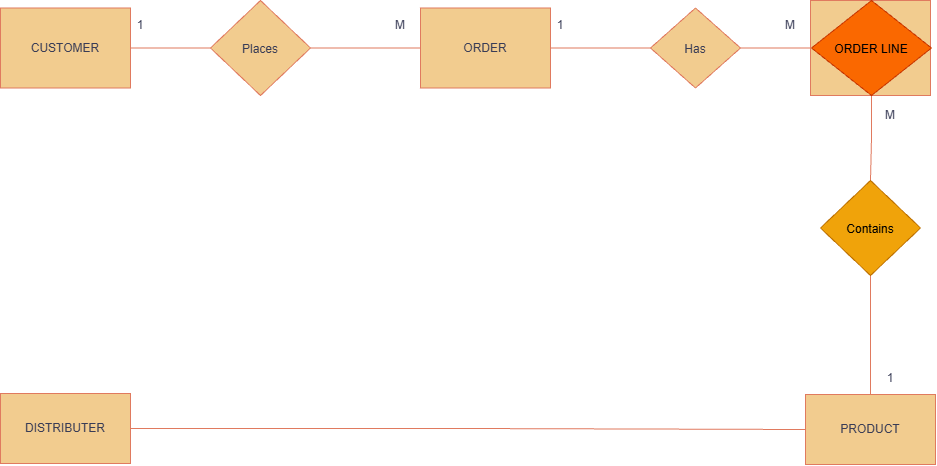

The diagram above was exported from draw.io. Its source (the exported page's mxGraphModel, read from the mxfile embedded in the PNG):
<mxGraphModel dx="1355" dy="693" grid="1" gridSize="10" guides="1" tooltips="1" connect="1" arrows="1" fold="1" page="1" pageScale="1" pageWidth="827" pageHeight="1169" math="0" shadow="0">
  <root>
    <mxCell id="0" />
    <mxCell id="1" parent="0" />
    <mxCell id="vHaY3joKjRbDCGuTRw9z-12" edge="1" parent="1" source="vHaY3joKjRbDCGuTRw9z-1" style="edgeStyle=orthogonalEdgeStyle;rounded=0;orthogonalLoop=1;jettySize=auto;html=1;exitX=1;exitY=0.5;exitDx=0;exitDy=0;entryX=0;entryY=0.5;entryDx=0;entryDy=0;endArrow=none;endFill=0;labelBackgroundColor=none;strokeColor=#E07A5F;fontColor=default;" target="vHaY3joKjRbDCGuTRw9z-2">
      <mxGeometry relative="1" as="geometry" />
    </mxCell>
    <mxCell id="vHaY3joKjRbDCGuTRw9z-1" parent="1" style="rounded=0;whiteSpace=wrap;html=1;fillColor=#F2CC8F;fontColor=#393C56;strokeColor=#E07A5F;labelBackgroundColor=none;" value="CUSTOMER" vertex="1">
      <mxGeometry height="80" width="130" x="50" y="167.5" as="geometry" />
    </mxCell>
    <mxCell id="vHaY3joKjRbDCGuTRw9z-13" edge="1" parent="1" source="vHaY3joKjRbDCGuTRw9z-2" style="edgeStyle=orthogonalEdgeStyle;rounded=0;orthogonalLoop=1;jettySize=auto;html=1;exitX=1;exitY=0.5;exitDx=0;exitDy=0;endArrow=none;endFill=0;labelBackgroundColor=none;strokeColor=#E07A5F;fontColor=default;" target="vHaY3joKjRbDCGuTRw9z-3">
      <mxGeometry relative="1" as="geometry" />
    </mxCell>
    <mxCell id="vHaY3joKjRbDCGuTRw9z-2" parent="1" style="rhombus;whiteSpace=wrap;html=1;shapeInside=1;fillColor=#F2CC8F;strokeColor=#E07A5F;labelBackgroundColor=none;fontColor=#393C56;" value="Places" vertex="1">
      <mxGeometry height="95" width="100" x="260" y="160" as="geometry" />
    </mxCell>
    <mxCell id="vHaY3joKjRbDCGuTRw9z-14" edge="1" parent="1" source="vHaY3joKjRbDCGuTRw9z-3" style="edgeStyle=orthogonalEdgeStyle;rounded=0;orthogonalLoop=1;jettySize=auto;html=1;exitX=1;exitY=0.5;exitDx=0;exitDy=0;endArrow=none;endFill=0;labelBackgroundColor=none;strokeColor=#E07A5F;fontColor=default;" target="vHaY3joKjRbDCGuTRw9z-4">
      <mxGeometry relative="1" as="geometry" />
    </mxCell>
    <mxCell id="vHaY3joKjRbDCGuTRw9z-3" parent="1" style="rounded=0;whiteSpace=wrap;html=1;fillColor=#F2CC8F;fontColor=#393C56;strokeColor=#E07A5F;labelBackgroundColor=none;" value="ORDER" vertex="1">
      <mxGeometry height="80" width="130" x="470" y="167.5" as="geometry" />
    </mxCell>
    <mxCell id="vHaY3joKjRbDCGuTRw9z-19" edge="1" parent="1" source="vHaY3joKjRbDCGuTRw9z-4" style="edgeStyle=orthogonalEdgeStyle;rounded=0;orthogonalLoop=1;jettySize=auto;html=1;exitX=1;exitY=0.5;exitDx=0;exitDy=0;entryX=0;entryY=0.5;entryDx=0;entryDy=0;endArrow=none;endFill=0;labelBackgroundColor=none;strokeColor=#E07A5F;fontColor=default;" target="vHaY3joKjRbDCGuTRw9z-6">
      <mxGeometry relative="1" as="geometry" />
    </mxCell>
    <mxCell id="vHaY3joKjRbDCGuTRw9z-4" parent="1" style="rhombus;whiteSpace=wrap;html=1;shapeInside=1;fillColor=#F2CC8F;strokeColor=#E07A5F;labelBackgroundColor=none;fontColor=#393C56;" value="Has" vertex="1">
      <mxGeometry height="80" width="90" x="700" y="167.5" as="geometry" />
    </mxCell>
    <mxCell id="vHaY3joKjRbDCGuTRw9z-5" parent="1" style="rounded=0;whiteSpace=wrap;html=1;labelBackgroundColor=none;fillColor=#F2CC8F;strokeColor=#E07A5F;fontColor=#393C56;" value="" vertex="1">
      <mxGeometry height="95" width="120" x="860" y="160" as="geometry" />
    </mxCell>
    <mxCell id="vHaY3joKjRbDCGuTRw9z-16" edge="1" parent="1" source="vHaY3joKjRbDCGuTRw9z-6" style="edgeStyle=orthogonalEdgeStyle;rounded=0;orthogonalLoop=1;jettySize=auto;html=1;exitX=0.5;exitY=1;exitDx=0;exitDy=0;endArrow=none;endFill=0;labelBackgroundColor=none;strokeColor=#E07A5F;fontColor=default;" target="vHaY3joKjRbDCGuTRw9z-7">
      <mxGeometry relative="1" as="geometry" />
    </mxCell>
    <mxCell id="vHaY3joKjRbDCGuTRw9z-6" parent="1" style="rhombus;whiteSpace=wrap;html=1;shapeInside=1;fillColor=#fa6800;fontColor=#000000;strokeColor=#C73500;labelBackgroundColor=none;" value="ORDER LINE" vertex="1">
      <mxGeometry height="95" width="120" x="861" y="160" as="geometry" />
    </mxCell>
    <mxCell id="vHaY3joKjRbDCGuTRw9z-17" edge="1" parent="1" source="vHaY3joKjRbDCGuTRw9z-7" style="edgeStyle=orthogonalEdgeStyle;rounded=0;orthogonalLoop=1;jettySize=auto;html=1;exitX=0.5;exitY=1;exitDx=0;exitDy=0;entryX=0.5;entryY=0;entryDx=0;entryDy=0;endArrow=none;endFill=0;labelBackgroundColor=none;strokeColor=#E07A5F;fontColor=default;" target="vHaY3joKjRbDCGuTRw9z-8">
      <mxGeometry relative="1" as="geometry" />
    </mxCell>
    <mxCell id="vHaY3joKjRbDCGuTRw9z-7" parent="1" style="rhombus;whiteSpace=wrap;html=1;shapeInside=1;fillColor=#f0a30a;strokeColor=#BD7000;labelBackgroundColor=none;fontColor=#000000;" value="Contains" vertex="1">
      <mxGeometry height="95" width="100" x="870" y="340" as="geometry" />
    </mxCell>
    <mxCell id="vHaY3joKjRbDCGuTRw9z-8" parent="1" style="rounded=0;whiteSpace=wrap;html=1;fillColor=#F2CC8F;fontColor=#393C56;strokeColor=#E07A5F;labelBackgroundColor=none;" value="PRODUCT" vertex="1">
      <mxGeometry height="70" width="130" x="855" y="554" as="geometry" />
    </mxCell>
    <mxCell id="vHaY3joKjRbDCGuTRw9z-18" edge="1" parent="1" source="vHaY3joKjRbDCGuTRw9z-9" style="edgeStyle=orthogonalEdgeStyle;rounded=0;orthogonalLoop=1;jettySize=auto;html=1;exitX=1;exitY=0.5;exitDx=0;exitDy=0;entryX=0;entryY=0.5;entryDx=0;entryDy=0;endArrow=none;endFill=0;labelBackgroundColor=none;strokeColor=#E07A5F;fontColor=default;" target="vHaY3joKjRbDCGuTRw9z-8">
      <mxGeometry relative="1" as="geometry" />
    </mxCell>
    <mxCell id="vHaY3joKjRbDCGuTRw9z-9" parent="1" style="rounded=0;whiteSpace=wrap;html=1;fillColor=#F2CC8F;strokeColor=#E07A5F;fontColor=#393C56;labelBackgroundColor=none;" value="DISTRIBUTER" vertex="1">
      <mxGeometry height="70" width="130" x="50" y="553" as="geometry" />
    </mxCell>
    <mxCell id="vHaY3joKjRbDCGuTRw9z-23" parent="1" style="text;html=1;whiteSpace=wrap;strokeColor=none;fillColor=none;align=center;verticalAlign=middle;rounded=0;labelBackgroundColor=none;fontColor=#393C56;" value="1" vertex="1">
      <mxGeometry height="30" width="60" x="910" y="523" as="geometry" />
    </mxCell>
    <mxCell id="vHaY3joKjRbDCGuTRw9z-24" parent="1" style="text;html=1;whiteSpace=wrap;strokeColor=none;fillColor=none;align=center;verticalAlign=middle;rounded=0;labelBackgroundColor=none;fontColor=#393C56;" value="M" vertex="1">
      <mxGeometry height="30" width="60" x="910" y="260" as="geometry" />
    </mxCell>
    <mxCell id="vHaY3joKjRbDCGuTRw9z-25" parent="1" style="text;html=1;whiteSpace=wrap;strokeColor=none;fillColor=none;align=center;verticalAlign=middle;rounded=0;labelBackgroundColor=none;fontColor=#393C56;" value="M" vertex="1">
      <mxGeometry height="30" width="60" x="810" y="170" as="geometry" />
    </mxCell>
    <mxCell id="vHaY3joKjRbDCGuTRw9z-26" parent="1" style="text;html=1;whiteSpace=wrap;strokeColor=none;fillColor=none;align=center;verticalAlign=middle;rounded=0;labelBackgroundColor=none;fontColor=#393C56;" value="1" vertex="1">
      <mxGeometry height="30" width="60" x="580" y="170" as="geometry" />
    </mxCell>
    <mxCell id="vHaY3joKjRbDCGuTRw9z-27" parent="1" style="text;html=1;whiteSpace=wrap;strokeColor=none;fillColor=none;align=center;verticalAlign=middle;rounded=0;labelBackgroundColor=none;fontColor=#393C56;" value="M" vertex="1">
      <mxGeometry height="30" width="60" x="420" y="170" as="geometry" />
    </mxCell>
    <mxCell id="vHaY3joKjRbDCGuTRw9z-28" parent="1" style="text;html=1;whiteSpace=wrap;strokeColor=none;fillColor=none;align=center;verticalAlign=middle;rounded=0;labelBackgroundColor=none;fontColor=#393C56;" value="1" vertex="1">
      <mxGeometry height="30" width="60" x="160" y="170" as="geometry" />
    </mxCell>
  </root>
</mxGraphModel>